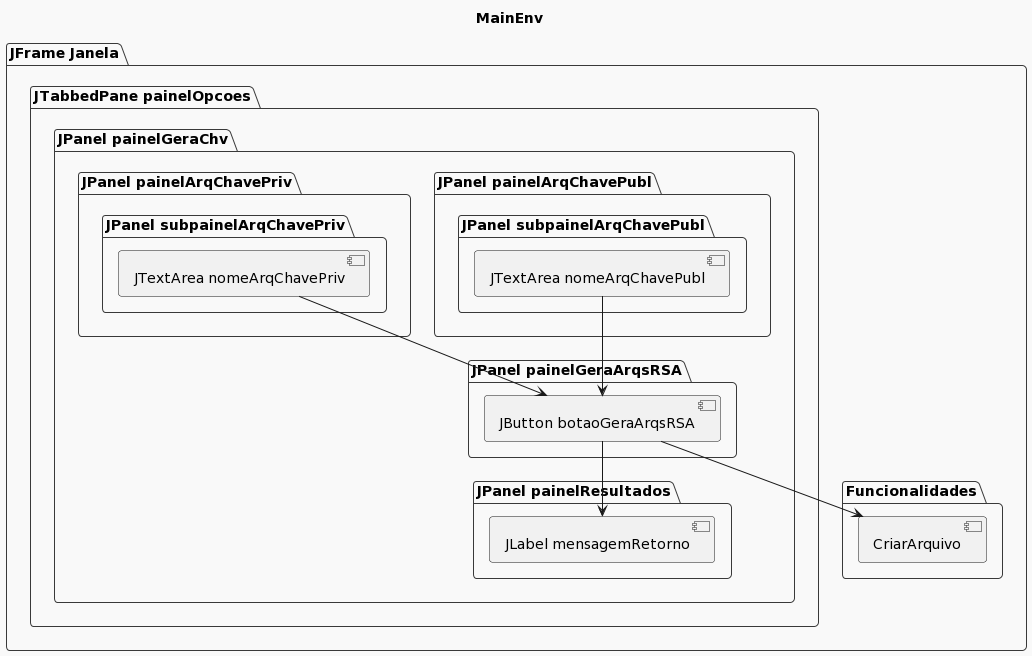

The diagram above was rendered by PlantUML. Its source (embedded in the PNG):
@startuml
!theme mars
title MainEnv

/' abaGerar '/

/' Componentes e pacotes '/
package "JFrame Janela" {

  package "JTabbedPane painelOpcoes" {
    
    package "JPanel painelGeraChv" {
    
      package "JPanel painelArqChavePubl" {
        package "JPanel subpainelArqChavePubl" {
          [JTextArea nomeArqChavePubl]
        }
      }
      
      package "JPanel painelArqChavePriv" {
        package "JPanel subpainelArqChavePriv" {
          [JTextArea nomeArqChavePriv]
        }
      }
      
      package "JPanel painelGeraArqsRSA" {
        [JButton botaoGeraArqsRSA]
      }
      
      package "JPanel painelResultados" {
        [JLabel mensagemRetorno]
      }
    }
  }
  
  package "Funcionalidades" {
    [CriarArquivo]
  }
}




/' Relações '/
[JTextArea nomeArqChavePubl] --> [JButton botaoGeraArqsRSA]
[JTextArea nomeArqChavePriv] --> [JButton botaoGeraArqsRSA]
[JButton botaoGeraArqsRSA] --> [CriarArquivo] /' chavePublicaRSA e chavePrivadaRSA '/
[JButton botaoGeraArqsRSA] --> [JLabel mensagemRetorno]
@enduml